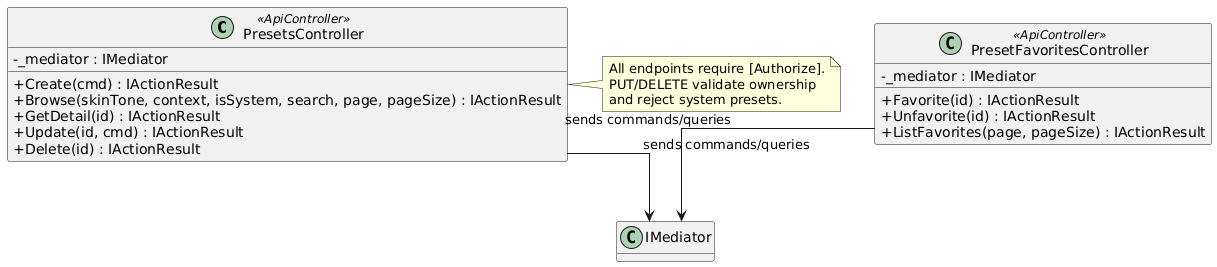

The diagram above was rendered by PlantUML. Its source (embedded in the PNG):
@startuml
skinparam classAttributeIconSize 0
skinparam linetype ortho
hide empty methods

class PresetsController <<ApiController>> {
  -_mediator : IMediator
  +Create(cmd) : IActionResult
  +Browse(skinTone, context, isSystem, search, page, pageSize) : IActionResult
  +GetDetail(id) : IActionResult
  +Update(id, cmd) : IActionResult
  +Delete(id) : IActionResult
}

class PresetFavoritesController <<ApiController>> {
  -_mediator : IMediator
  +Favorite(id) : IActionResult
  +Unfavorite(id) : IActionResult
  +ListFavorites(page, pageSize) : IActionResult
}

note right of PresetsController
  All endpoints require [Authorize].
  PUT/DELETE validate ownership
  and reject system presets.
end note

PresetsController --> "IMediator" : sends commands/queries
PresetFavoritesController --> "IMediator" : sends commands/queries
@enduml